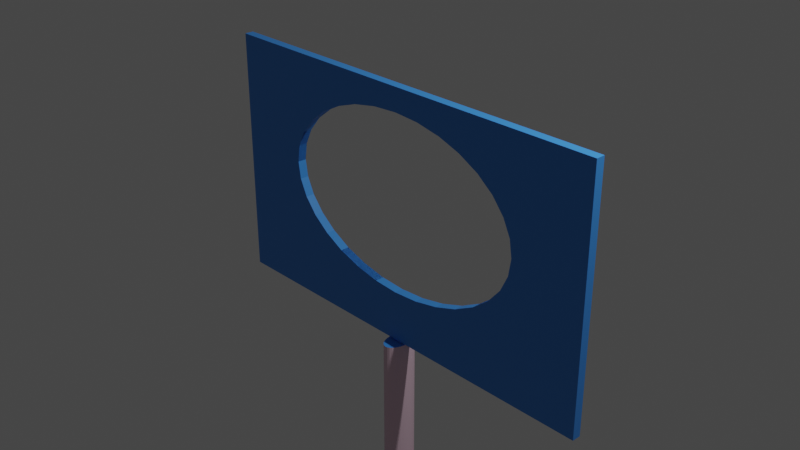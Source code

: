 # Source: myproject1.blend  (saved by Blender 2.83.19; exported with 4.5.12 LTS)
import bpy
from mathutils import Matrix  # noqa: F401  (used for matrix-valued properties, if any)

bpy.ops.wm.read_factory_settings(use_empty=True)
scene = bpy.context.scene
scene.name = 'Scene'

# ---- collections
col_collection = bpy.data.collections.new('Collection'); scene.collection.children.link(col_collection)

# ---- materials (node trees are filled in below, after node groups)
mat_material_001 = bpy.data.materials.new('Material.001')
mat_material_001.use_transparent_shadow = False
mat_material_002 = bpy.data.materials.new('Material.002')
mat_material_002.use_transparent_shadow = False

# ---- material node trees
mat_material_001.use_nodes = True; mat_material_001.node_tree.nodes.clear()
_N = mat_material_001.node_tree.nodes; _L = mat_material_001.node_tree.links
n0 = _N.new('ShaderNodeBsdfPrincipled'); n0.name = 'Principled BSDF'; n0.location = (10, 300)
n0.distribution = 'GGX'
n0.subsurface_method = 'BURLEY'
n0.inputs[0].default_value = (0.04813, 0.2747, 0.8, 1.0)
n0.inputs[3].default_value = 1.45
n0.inputs[27].default_value = (0.0, 0.0, 0.0, 1.0)
n0.inputs[28].default_value = 1.0
n1 = _N.new('ShaderNodeOutputMaterial'); n1.name = 'Material Output'; n1.location = (300, 300)
_L.new(n0.outputs[0], n1.inputs[0])
n1.is_active_output = True
mat_material_002.use_nodes = True; mat_material_002.node_tree.nodes.clear()
_N = mat_material_002.node_tree.nodes; _L = mat_material_002.node_tree.links
n0 = _N.new('ShaderNodeBsdfPrincipled'); n0.name = 'Principled BSDF'; n0.location = (10, 300)
n0.distribution = 'GGX'
n0.subsurface_method = 'BURLEY'
n0.inputs[0].default_value = (0.8, 0.5677, 0.676, 1.0)
n0.inputs[3].default_value = 1.45
n0.inputs[27].default_value = (0.0, 0.0, 0.0, 1.0)
n0.inputs[28].default_value = 1.0
n1 = _N.new('ShaderNodeOutputMaterial'); n1.name = 'Material Output'; n1.location = (300, 300)
_L.new(n0.outputs[0], n1.inputs[0])
n1.is_active_output = True

# ---- world
world_world = bpy.data.worlds.new('World'); scene.world = world_world
world_world.use_nodes = True; world_world.node_tree.nodes.clear()
_N = world_world.node_tree.nodes; _L = world_world.node_tree.links
n0 = _N.new('ShaderNodeOutputWorld'); n0.name = 'World Output'; n0.location = (300, 300)
n1 = _N.new('ShaderNodeBackground'); n1.name = 'Background'; n1.location = (10, 300)
n1.inputs[0].default_value = (0.05088, 0.05088, 0.05088, 1.0)
_L.new(n1.outputs[0], n0.inputs[0])
n0.is_active_output = True
world_world.color = (0.05088, 0.05088, 0.05088)
world_world.use_sun_shadow = False
world_world.sun_shadow_jitter_overblur = 0.0

# ---- cameras
cam_camera = bpy.data.cameras.new('Camera')
cam_camera.clip_end = 100.0
cam_camera.ortho_scale = 7.314

# ---- lights
light_light = bpy.data.lights.new('Light', 'POINT')
light_light.transmission_factor = 0.0
light_light.energy = 1000.0
light_light.shadow_soft_size = 0.1
light_light.shadow_maximum_resolution = 0.006
light_light.use_absolute_resolution = True

# ---- meshes
me_cylinder = bpy.data.meshes.new('Cylinder')
me_cylinder.from_pydata([(0.0, 1.0, -1.0), (0.0, 1.0, 1.0), (0.1951, 0.9808, -1.0), (0.1951, 0.9808, 1.0), (0.3827, 0.9239, -1.0), (0.3827, 0.9239, 1.0), (0.5556, 0.8315, -1.0), (0.5556, 0.8315, 1.0), (0.7071, 0.7071, -1.0), (0.7071, 0.7071, 1.0), (0.8315, 0.5556, -1.0), (0.8315, 0.5556, 1.0), (0.9239, 0.3827, -1.0), (0.9239, 0.3827, 1.0), (0.9808, 0.1951, -1.0), (0.9808, 0.1951, 1.0), (1.0, 7.55e-08, -1.0), (1.0, 7.55e-08, 1.0), (0.9808, -0.1951, -1.0), (0.9808, -0.1951, 1.0), (0.9239, -0.3827, -1.0), (0.9239, -0.3827, 1.0), (0.8315, -0.5556, -1.0), (0.8315, -0.5556, 1.0), (0.7071, -0.7071, -1.0), (0.7071, -0.7071, 1.0), (0.5556, -0.8315, -1.0), (0.5556, -0.8315, 1.0), (0.3827, -0.9239, -1.0), (0.3827, -0.9239, 1.0), (0.1951, -0.9808, -1.0), (0.1951, -0.9808, 1.0), (-3.258e-07, -1.0, -1.0), (-3.258e-07, -1.0, 1.0), (-0.1951, -0.9808, -1.0), (-0.1951, -0.9808, 1.0), (-0.3827, -0.9239, -1.0), (-0.3827, -0.9239, 1.0), (-0.5556, -0.8315, -1.0), (-0.5556, -0.8315, 1.0), (-0.7071, -0.7071, -1.0), (-0.7071, -0.7071, 1.0), (-0.8315, -0.5556, -1.0), (-0.8315, -0.5556, 1.0), (-0.9239, -0.3827, -1.0), (-0.9239, -0.3827, 1.0), (-0.9808, -0.1951, -1.0), (-0.9808, -0.1951, 1.0), (-1.0, 9.656e-07, -1.0), (-1.0, 9.656e-07, 1.0), (-0.9808, 0.1951, -1.0), (-0.9808, 0.1951, 1.0), (-0.9239, 0.3827, -1.0), (-0.9239, 0.3827, 1.0), (-0.8315, 0.5556, -1.0), (-0.8315, 0.5556, 1.0), (-0.7071, 0.7071, -1.0), (-0.7071, 0.7071, 1.0), (-0.5556, 0.8315, -1.0), (-0.5556, 0.8315, 1.0), (-0.3827, 0.9239, -1.0), (-0.3827, 0.9239, 1.0), (-0.1951, 0.9808, -1.0), (-0.1951, 0.9808, 1.0), (-0.25, 20.0, 1.011), (-0.25, 20.0, 2.325), (0.25, 20.0, 1.011), (0.25, 20.0, 2.325), (-0.25, -20.0, 1.011), (-0.25, -20.0, 2.325), (0.25, -20.0, 1.011), (0.25, -20.0, 2.325), (0.25, 12.7, 1.832), (-0.25, 12.7, 1.832), (0.25, 11.96, 1.918), (-0.25, 11.96, 1.918), (0.25, -7.146, 2.126), (-0.25, -7.146, 2.126), (0.25, -4.913, 2.169), (-0.25, -4.913, 2.169), (0.25, 12.95, 1.741), (-0.25, 12.95, 1.741), (0.25, -2.49, 2.195), (-0.25, -2.49, 2.195), (0.25, -10.71, 1.999), (-0.25, -10.71, 1.999), (0.25, -9.104, 2.069), (-0.25, -9.104, 2.069), (0.25, -9.104, 1.414), (-0.25, -9.104, 1.414), (0.25, -7.146, 1.356), (-0.25, -7.146, 1.356), (0.25, -11.9, 1.918), (-0.25, -11.9, 1.918), (0.25, 2.55, 1.287), (-0.25, 2.55, 1.287), (0.25, 12.7, 1.651), (-0.25, 12.7, 1.651), (0.25, 7.206, 2.126), (-0.25, 7.206, 2.126), (0.25, 4.973, 1.314), (-0.25, 4.973, 1.314), (0.25, -11.9, 1.564), (-0.25, -11.9, 1.564), (0.25, -12.64, 1.651), (-0.25, -12.64, 1.651), (0.25, -10.71, 1.484), (-0.25, -10.71, 1.484), (0.25, -12.89, 1.741), (-0.25, -12.89, 1.741), (0.25, 10.77, 1.999), (-0.25, 10.77, 1.999), (0.25, 9.163, 2.069), (-0.25, 9.163, 2.069), (0.25, 4.973, 2.169), (-0.25, 4.973, 2.169), (0.25, 0.02967, 2.204), (-0.25, 0.02967, 2.204), (0.25, -2.49, 1.287), (-0.25, -2.49, 1.287), (0.25, -12.64, 1.832), (-0.25, -12.64, 1.832), (0.25, -4.913, 1.314), (-0.25, -4.913, 1.314), (0.25, 10.77, 1.484), (-0.25, 10.77, 1.484), (0.25, 9.163, 1.414), (-0.25, 9.163, 1.414), (0.25, 11.96, 1.564), (-0.25, 11.96, 1.564), (0.25, 7.206, 1.356), (-0.25, 7.206, 1.356), (0.25, 0.02967, 1.278), (-0.25, 0.02967, 1.278), (0.25, 2.55, 2.195), (-0.25, 2.55, 2.195), (-0.25, 12.2, 1.891), (0.25, 12.16, 1.895), (0.25, -6.55, 2.138), (-0.25, -6.438, 2.14), (-0.25, 12.78, 1.803), (0.25, 12.76, 1.808), (-0.25, -4.145, 2.177), (0.25, -4.266, 2.176), (-0.25, -10.2, 2.021), (0.25, -10.28, 2.017), (0.25, -9.533, 1.433), (-0.25, -9.613, 1.436), (0.25, -7.669, 1.372), (-0.25, -7.767, 1.375), (-0.25, -11.53, 1.944), (0.25, -11.58, 1.94), (0.25, -5.51, 1.325), (-0.25, -5.622, 1.327), (0.25, 4.325, 1.307), (-0.25, 4.204, 1.305), (0.25, 12.5, 1.628), (-0.25, 12.46, 1.623), (0.25, 7.729, 2.111), (-0.25, 7.827, 2.108), (0.25, 5.569, 2.158), (-0.25, 5.681, 2.155), (0.25, 12.88, 1.717), (-0.25, 12.87, 1.713), (0.25, 6.609, 1.345), (-0.25, 6.497, 1.343), (0.25, -12.1, 1.587), (-0.25, -12.14, 1.592), (-0.25, -12.81, 1.77), (0.25, -12.82, 1.765), (0.25, -11.03, 1.505), (-0.25, -11.09, 1.51), (0.25, -12.71, 1.675), (-0.25, -12.72, 1.68), (0.25, 9.592, 2.05), (-0.25, 9.673, 2.046), (-0.25, -1.691, 2.198), (0.25, -1.817, 2.198), (0.25, 11.09, 1.977), (-0.25, 11.15, 1.973), (0.25, -3.138, 1.294), (-0.25, -3.259, 1.296), (0.25, -8.581, 2.084), (-0.25, -8.483, 2.087), (-0.25, -12.41, 1.859), (0.25, -12.44, 1.855), (0.25, 11.64, 1.543), (-0.25, 11.58, 1.539), (0.25, 10.34, 1.465), (-0.25, 10.26, 1.462), (0.25, 8.64, 1.399), (-0.25, 8.542, 1.396), (0.25, 1.876, 1.285), (-0.25, 1.75, 1.284), (0.25, -0.6437, 1.281), (-0.25, -0.7697, 1.281), (0.25, 3.197, 2.188), (-0.25, 3.318, 2.187), (0.25, 0.703, 2.202), (-0.25, 0.829, 2.201), (0.25, -12.1, 1.587), (0.25, 6.609, 1.345), (0.25, 11.64, 1.543), (-0.25, 8.542, 1.396), (0.25, -9.533, 1.433), (-0.25, -12.14, 1.592), (-0.25, 6.497, 1.343), (-0.25, 11.58, 1.539), (0.25, -12.71, 1.675), (0.25, -11.03, 1.505), (-0.25, -0.7697, 1.281), (0.25, 1.876, 1.285), (-0.25, -12.72, 1.68), (-0.25, -11.09, 1.51), (-0.25, 1.75, 1.284), (-0.25, 12.2, 1.891), (0.25, -0.6437, 1.281), (0.25, 12.16, 1.895), (-0.25, 9.673, 2.046), (0.25, 9.592, 2.05), (-0.25, 0.829, 2.201), (0.25, -6.55, 2.138), (0.25, 3.197, 2.188), (-0.25, -6.438, 2.14), (-0.25, 5.681, 2.155), (0.25, 5.569, 2.158), (-0.25, 3.318, 2.187), (-0.25, 12.78, 1.803), (0.25, 0.703, 2.202), (0.25, 12.76, 1.808), (0.25, -1.817, 2.198), (-0.25, 11.15, 1.973), (-0.25, -4.145, 2.177), (0.25, -4.266, 2.176), (0.25, 11.09, 1.977), (-0.25, -1.691, 2.198), (0.25, -10.28, 2.017), (-0.25, -10.2, 2.021), (0.25, -3.138, 1.294), (0.25, 7.729, 2.111), (0.25, -7.669, 1.372), (-0.25, -9.613, 1.436), (0.25, -12.82, 1.765), (-0.25, -3.259, 1.296), (0.25, -11.58, 1.94), (-0.25, -7.767, 1.375), (-0.25, -8.483, 2.087), (-0.25, -12.81, 1.77), (0.25, 12.5, 1.628), (-0.25, -11.53, 1.944), (0.25, -12.44, 1.855), (0.25, -8.581, 2.084), (-0.25, 7.827, 2.108), (-0.25, 12.46, 1.623), (-0.25, -5.622, 1.327), (0.25, -5.51, 1.325), (-0.25, 4.204, 1.305), (0.25, 4.325, 1.307), (0.25, 10.34, 1.465), (-0.25, -12.41, 1.859), (-0.25, 12.87, 1.713), (0.25, 12.88, 1.717), (0.25, 8.64, 1.399), (-0.25, 10.26, 1.462)], [(136, 137), (77, 138), (139, 138), (140, 141), (142, 143), (144, 145), (146, 147), (149, 148), (150, 151), (152, 153), (155, 154), (157, 156), (159, 158), (161, 160), (162, 163), (164, 165), (166, 167), (168, 169), (171, 170), (173, 172), (175, 174), (176, 177), (179, 178), (180, 181), (183, 182), (184, 185), (186, 187), (188, 189), (190, 191), (193, 192), (195, 194), (197, 196), (199, 198)], [(0, 1, 3, 2), (2, 3, 5, 4), (4, 5, 7, 6), (6, 7, 9, 8), (8, 9, 11, 10), (10, 11, 13, 12), (12, 13, 15, 14), (14, 15, 17, 16), (16, 17, 19, 18), (18, 19, 21, 20), (20, 21, 23, 22), (22, 23, 25, 24), (24, 25, 27, 26), (26, 27, 29, 28), (28, 29, 31, 30), (30, 31, 33, 32), (32, 33, 35, 34), (34, 35, 37, 36), (36, 37, 39, 38), (38, 39, 41, 40), (40, 41, 43, 42), (42, 43, 45, 44), (44, 45, 47, 46), (46, 47, 49, 48), (48, 49, 51, 50), (50, 51, 53, 52), (52, 53, 55, 54), (54, 55, 57, 56), (56, 57, 59, 58), (58, 59, 61, 60), (3, 1, 63, 61, 59, 57, 55, 53, 51, 49, 47, 45, 43, 41, 39, 37, 35, 33, 31, 29, 27, 25, 23, 21, 19, 17, 15, 13, 11, 9, 7, 5), (60, 61, 63, 62), (62, 63, 1, 0), (0, 2, 4, 6, 8, 10, 12, 14, 16, 18, 20, 22, 24, 26, 28, 30, 32, 34, 36, 38, 40, 42, 44, 46, 48, 50, 52, 54, 56, 58, 60, 62), (64, 65, 67, 66), (66, 67, 80, 261, 96, 248, 128, 202, 124, 258, 126, 262, 130, 201, 100, 257, 94, 211, 132, 216, 118, 238, 122, 255, 90, 240, 88, 204, 106, 209, 102, 200, 104, 208, 108, 71, 70), (70, 71, 69, 68), (68, 69, 109, 212, 105, 205, 103, 213, 107, 241, 89, 245, 91, 254, 123, 243, 119, 210, 133, 214, 95, 256, 101, 206, 131, 203, 127, 263, 125, 207, 129, 253, 97, 260, 81, 65, 64), (66, 70, 68, 64), (71, 67, 65, 69), (104, 105, 212, 109, 108, 208), (88, 89, 241, 107, 106, 204), (106, 107, 213, 103, 102, 209), (72, 73, 227, 81, 80, 229), (120, 121, 259, 93, 92, 250), (108, 109, 247, 121, 120, 242), (84, 85, 237, 87, 86, 236), (116, 117, 220, 135, 134, 228), (94, 95, 214, 133, 132, 211), (110, 111, 231, 75, 74, 234), (132, 133, 210, 119, 118, 216), (134, 135, 226, 115, 114, 222), (86, 87, 246, 77, 76, 251), (130, 131, 206, 101, 100, 201), (76, 77, 223, 79, 78, 221), (90, 91, 245, 89, 88, 240), (98, 99, 252, 113, 112, 239), (74, 75, 215, 73, 72, 217), (71, 108, 242, 120, 250, 92, 244, 84, 236, 86, 251, 76, 221, 78, 233, 82, 230, 116, 228, 134, 222, 114, 225, 98, 239, 112, 219, 110, 234, 74, 217, 72, 229, 80, 67), (126, 127, 203, 131, 130, 262), (122, 123, 254, 91, 90, 255), (128, 129, 207, 125, 124, 202), (82, 83, 235, 117, 116, 230), (92, 93, 249, 85, 84, 244), (80, 81, 260, 97, 96, 261), (102, 103, 205, 105, 104, 200), (100, 101, 256, 95, 94, 257), (65, 81, 227, 73, 215, 75, 231, 111, 218, 113, 252, 99, 224, 115, 226, 135, 220, 117, 235, 83, 232, 79, 223, 77, 246, 87, 237, 85, 249, 93, 259, 121, 247, 109, 69), (114, 115, 224, 99, 98, 225), (78, 79, 232, 83, 82, 233), (96, 97, 253, 129, 128, 248), (118, 119, 243, 123, 122, 238), (112, 113, 218, 111, 110, 219), (124, 125, 263, 127, 126, 258), (84, 85, 150, 93, 92, 151), (112, 113, 159, 99, 98, 158), (76, 77, 183, 87, 86, 182), (98, 99, 161, 115, 114, 160), (177, 116, 117, 176, 83, 82), (94, 95, 155, 101, 100, 154), (130, 131, 191, 127, 126, 190), (72, 73, 136, 75, 74, 137), (92, 93, 184, 121, 120, 185), (86, 87, 144, 85, 84, 145), (106, 107, 147, 89, 88, 146), (80, 81, 140, 73, 72, 141), (74, 75, 179, 111, 110, 178), (114, 115, 197, 135, 134, 196), (100, 101, 165, 131, 130, 164)])
me_cylinder.polygons.foreach_set('material_index', [1, 1, 1, 1, 1, 1, 1, 1, 1, 1, 1, 1, 1, 1, 1, 1, 1, 1, 1, 1, 1, 1, 1, 1, 1, 1, 1, 1, 1, 1, 0, 1, 1, 0, 0, 0, 0, 0, 0, 0, 0, 0, 0, 0, 0, 0, 0, 0, 0, 0, 0, 0, 0, 0, 0, 0, 0, 0, 0, 0, 0, 0, 0, 0, 0, 0, 0, 0, 0, 0, 0, 0, 0, 0, 0, 0, 0, 0, 0, 0, 0, 0, 0, 0, 0, 0, 0, 0, 0])
_uv = me_cylinder.uv_layers.new(name='UVMap')
_uv.uv.foreach_set('vector', [1.0, 0.5, 1.0, 1.0, 0.9688, 1.0, 0.9688, 0.5, 0.9688, 0.5, 0.9688, 1.0, 0.9375, 1.0, 0.9375, 0.5, 0.9375, 0.5, 0.9375, 1.0, 0.9062, 1.0, 0.9062, 0.5, 0.9062, 0.5, 0.9062, 1.0, 0.875, 1.0, 0.875, 0.5, 0.875, 0.5, 0.875, 1.0, 0.8438, 1.0, 0.8438, 0.5, 0.8438, 0.5, 0.8438, 1.0, 0.8125, 1.0, 0.8125, 0.5, 0.8125, 0.5, 0.8125, 1.0, 0.7812, 1.0, 0.7812, 0.5, 0.7812, 0.5, 0.7812, 1.0, 0.75, 1.0, 0.75, 0.5, 0.75, 0.5, 0.75, 1.0, 0.7188, 1.0, 0.7188, 0.5, 0.7188, 0.5, 0.7188, 1.0, 0.6875, 1.0, 0.6875, 0.5, 0.6875, 0.5, 0.6875, 1.0, 0.6562, 1.0, 0.6562, 0.5, 0.6562, 0.5, 0.6562, 1.0, 0.625, 1.0, 0.625, 0.5, 0.625, 0.5, 0.625, 1.0, 0.5938, 1.0, 0.5938, 0.5, 0.5938, 0.5, 0.5938, 1.0, 0.5625, 1.0, 0.5625, 0.5, 0.5625, 0.5, 0.5625, 1.0, 0.5312, 1.0, 0.5312, 0.5, 0.5312, 0.5, 0.5312, 1.0, 0.5, 1.0, 0.5, 0.5, 0.5, 0.5, 0.5, 1.0, 0.4688, 1.0, 0.4688, 0.5, 0.4688, 0.5, 0.4688, 1.0, 0.4375, 1.0, 0.4375, 0.5, 0.4375, 0.5, 0.4375, 1.0, 0.4062, 1.0, 0.4062, 0.5, 0.4062, 0.5, 0.4062, 1.0, 0.375, 1.0, 0.375, 0.5, 0.375, 0.5, 0.375, 1.0, 0.3438, 1.0, 0.3438, 0.5, 0.3438, 0.5, 0.3438, 1.0, 0.3125, 1.0, 0.3125, 0.5, 0.3125, 0.5, 0.3125, 1.0, 0.2812, 1.0, 0.2812, 0.5, 0.2812, 0.5, 0.2812, 1.0, 0.25, 1.0, 0.25, 0.5, 0.25, 0.5, 0.25, 1.0, 0.2188, 1.0, 0.2188, 0.5, 0.2188, 0.5, 0.2188, 1.0, 0.1875, 1.0, 0.1875, 0.5, 0.1875, 0.5, 0.1875, 1.0, 0.1562, 1.0, 0.1562, 0.5, 0.1562, 0.5, 0.1562, 1.0, 0.125, 1.0, 0.125, 0.5, 0.125, 0.5, 0.125, 1.0, 0.09375, 1.0, 0.09375, 0.5, 0.09375, 0.5, 0.09375, 1.0, 0.0625, 1.0, 0.0625, 0.5, 0.2968, 0.4854, 0.25, 0.49, 0.2032, 0.4854, 0.1582, 0.4717, 0.1167, 0.4496, 0.08029, 0.4197, 0.05045, 0.3833, 0.02827, 0.3418, 0.01461, 0.2968, 0.01, 0.25, 0.01461, 0.2032, 0.02827, 0.1582, 0.05045, 0.1167, 0.08029, 0.08029, 0.1167, 0.05045, 0.1582, 0.02827, 0.2032, 0.01461, 0.25, 0.01, 0.2968, 0.01461, 0.3418, 0.02827, 0.3833, 0.05045, 0.4197, 0.08029, 0.4496, 0.1167, 0.4717, 0.1582, 0.4854, 0.2032, 0.49, 0.25, 0.4854, 0.2968, 0.4717, 0.3418, 0.4496, 0.3833, 0.4197, 0.4197, 0.3833, 0.4496, 0.3418, 0.4717, 0.0625, 0.5, 0.0625, 1.0, 0.03125, 1.0, 0.03125, 0.5, 0.03125, 0.5, 0.03125, 1.0, 0.0, 1.0, 0.0, 0.5, 0.75, 0.49, 0.7968, 0.4854, 0.8418, 0.4717, 0.8833, 0.4496, 0.9197, 0.4197, 0.9496, 0.3833, 0.9717, 0.3418, 0.9854, 0.2968, 0.99, 0.25, 0.9854, 0.2032, 0.9717, 0.1582, 0.9496, 0.1167, 0.9197, 0.08029, 0.8833, 0.05045, 0.8418, 0.02827, 0.7968, 0.01461, 0.75, 0.01, 0.7032, 0.01461, 0.6582, 0.02827, 0.6167, 0.05045, 0.5803, 0.08029, 0.5504, 0.1167, 0.5283, 0.1582, 0.5146, 0.2032, 0.51, 0.25, 0.5146, 0.2968, 0.5283, 0.3418, 0.5504, 0.3833, 0.5803, 0.4197, 0.6167, 0.4496, 0.6582, 0.4717, 0.7032, 0.4854, 0.375, 0.0, 0.625, 0.0, 0.625, 0.25, 0.375, 0.25, 0.375, 0.25, 0.625, 0.25, 0.5139, 0.2941, 0.5093, 0.2945, 0.4968, 0.2956, 0.4923, 0.2969, 0.4802, 0.3002, 0.4762, 0.3022, 0.465, 0.3077, 0.4615, 0.3104, 0.4517, 0.3177, 0.4488, 0.321, 0.4407, 0.33, 0.4386, 0.3337, 0.4326, 0.3439, 0.4313, 0.348, 0.4276, 0.3591, 0.4271, 0.3633, 0.4259, 0.3748, 0.4264, 0.379, 0.4276, 0.3906, 0.4289, 0.3946, 0.4326, 0.4057, 0.4348, 0.4094, 0.4407, 0.4197, 0.4437, 0.4229, 0.4517, 0.4319, 0.4552, 0.4346, 0.465, 0.4419, 0.4691, 0.4439, 0.4802, 0.4494, 0.4847, 0.4506, 0.4968, 0.454, 0.5013, 0.4544, 0.5139, 0.4555, 0.625, 0.5, 0.375, 0.5, 0.375, 0.5, 0.625, 0.5, 0.625, 0.75, 0.375, 0.75, 0.375, 0.75, 0.625, 0.75, 0.5139, 0.7945, 0.5022, 0.7955, 0.4968, 0.796, 0.4855, 0.7991, 0.4802, 0.8006, 0.4699, 0.8057, 0.465, 0.8081, 0.4559, 0.8149, 0.4517, 0.8181, 0.4442, 0.8265, 0.4407, 0.8303, 0.4352, 0.8399, 0.4326, 0.8443, 0.4292, 0.8546, 0.4276, 0.8594, 0.4264, 0.8702, 0.4259, 0.8752, 0.4271, 0.8859, 0.4276, 0.8909, 0.431, 0.9013, 0.4326, 0.9061, 0.4382, 0.9156, 0.4407, 0.92, 0.4482, 0.9284, 0.4517, 0.9323, 0.4608, 0.9391, 0.465, 0.9423, 0.4754, 0.9474, 0.4802, 0.9498, 0.4915, 0.9529, 0.4968, 0.9544, 0.5085, 0.9554, 0.5139, 0.9559, 0.625, 1.0, 0.375, 1.0, 0.125, 0.5, 0.375, 0.5, 0.375, 0.75, 0.125, 0.75, 0.625, 0.5, 0.875, 0.5, 0.875, 0.75, 0.625, 0.75, 0.7188, 0.6336, 0.7188, 0.6586, 0.7287, 0.6586, 0.75, 0.6586, 0.75, 0.6336, 0.7271, 0.6336, 0.625, 0.6336, 0.625, 0.6586, 0.6349, 0.6586, 0.6562, 0.6586, 0.6562, 0.6336, 0.6334, 0.6336, 0.6562, 0.6336, 0.6562, 0.6586, 0.6662, 0.6586, 0.6875, 0.6586, 0.6875, 0.6336, 0.6646, 0.6336, 0.2188, 0.6336, 0.2188, 0.6586, 0.2287, 0.6586, 0.25, 0.6586, 0.25, 0.6336, 0.2271, 0.6336, 0.7812, 0.6336, 0.7812, 0.6586, 0.7912, 0.6586, 0.8125, 0.6586, 0.8125, 0.6336, 0.7896, 0.6336, 0.75, 0.6336, 0.75, 0.6586, 0.7599, 0.6586, 0.7812, 0.6586, 0.7812, 0.6336, 0.7584, 0.6336, 0.8438, 0.6336, 0.8438, 0.6586, 0.8537, 0.6586, 0.875, 0.6586, 0.875, 0.6336, 0.8521, 0.6336, 0.0, 0.6336, 0.0, 0.6586, 0.009913, 0.6586, 0.03125, 0.6586, 0.03125, 0.6336, 0.008351, 0.6336, 0.4688, 0.6336, 0.4688, 0.6586, 0.4787, 0.6586, 0.5, 0.6586, 0.5, 0.6336, 0.4771, 0.6336, 0.1562, 0.6336, 0.1562, 0.6586, 0.1662, 0.6586, 0.1875, 0.6586, 0.1875, 0.6336, 0.1646, 0.6336, 0.5, 0.6336, 0.5, 0.6586, 0.5099, 0.6586, 0.5312, 0.6586, 0.5312, 0.6336, 0.5084, 0.6336, 0.03125, 0.6336, 0.03125, 0.6586, 0.04116, 0.6586, 0.0625, 0.6586, 0.0625, 0.6336, 0.0396, 0.6336, 0.875, 0.6336, 0.875, 0.6586, 0.8849, 0.6586, 0.9062, 0.6586, 0.9062, 0.6336, 0.8834, 0.6336, 0.4062, 0.6336, 0.4062, 0.6586, 0.4162, 0.6586, 0.4375, 0.6586, 0.4375, 0.6336, 0.4146, 0.6336, 0.9062, 0.6336, 0.9062, 0.6586, 0.9162, 0.6586, 0.9375, 0.6586, 0.9375, 0.6336, 0.9146, 0.6336, 0.5938, 0.6336, 0.5938, 0.6586, 0.6037, 0.6586, 0.625, 0.6586, 0.625, 0.6336, 0.6021, 0.6336, 0.09375, 0.6336, 0.09375, 0.6586, 0.1037, 0.6586, 0.125, 0.6586, 0.125, 0.6336, 0.1021, 0.6336, 0.1875, 0.6336, 0.1875, 0.6586, 0.1974, 0.6586, 0.2188, 0.6586, 0.2188, 0.6336, 0.1959, 0.6336, 0.625, 0.5, 0.5139, 0.4555, 0.5185, 0.4551, 0.5311, 0.454, 0.5355, 0.4528, 0.5476, 0.4494, 0.5517, 0.4474, 0.5628, 0.4419, 0.5664, 0.4393, 0.5762, 0.4319, 0.5791, 0.4286, 0.5871, 0.4197, 0.5893, 0.4159, 0.5953, 0.4057, 0.5966, 0.4017, 0.6003, 0.3906, 0.6007, 0.3864, 0.602, 0.3748, 0.6015, 0.3706, 0.6003, 0.3591, 0.5989, 0.355, 0.5953, 0.3439, 0.5931, 0.3402, 0.5871, 0.33, 0.5842, 0.3267, 0.5762, 0.3177, 0.5726, 0.315, 0.5628, 0.3077, 0.5588, 0.3057, 0.5476, 0.3002, 0.5432, 0.299, 0.5311, 0.2956, 0.5265, 0.2952, 0.5139, 0.2941, 0.625, 0.25, 0.375, 0.6336, 0.375, 0.6586, 0.3849, 0.6586, 0.4062, 0.6586, 0.4062, 0.6336, 0.3834, 0.6336, 0.5625, 0.6336, 0.5625, 0.6586, 0.5724, 0.6586, 0.5938, 0.6586, 0.5938, 0.6336, 0.5709, 0.6336, 0.3125, 0.6336, 0.3125, 0.6586, 0.3224, 0.6586, 0.3438, 0.6586, 0.3438, 0.6336, 0.3209, 0.6336, 0.9688, 0.6336, 0.9688, 0.6586, 0.9787, 0.6586, 1.0, 0.6586, 1.0, 0.6336, 0.9771, 0.6336, 0.8125, 0.6336, 0.8125, 0.6586, 0.8224, 0.6586, 0.8438, 0.6586, 0.8438, 0.6336, 0.8209, 0.6336, 0.25, 0.6336, 0.25, 0.6586, 0.2599, 0.6586, 0.2812, 0.6586, 0.2812, 0.6336, 0.2584, 0.6336, 0.6875, 0.6336, 0.6875, 0.6586, 0.6974, 0.6586, 0.7188, 0.6586, 0.7188, 0.6336, 0.6959, 0.6336, 0.4375, 0.6336, 0.4375, 0.6586, 0.4474, 0.6586, 0.4688, 0.6586, 0.4688, 0.6336, 0.4459, 0.6336, 0.625, 1.0, 0.5139, 0.9559, 0.5257, 0.9549, 0.5311, 0.9544, 0.5424, 0.9512, 0.5476, 0.9498, 0.558, 0.9447, 0.5628, 0.9423, 0.5719, 0.9355, 0.5762, 0.9323, 0.5836, 0.9239, 0.5871, 0.92, 0.5927, 0.9105, 0.5953, 0.9061, 0.5987, 0.8957, 0.6003, 0.8909, 0.6014, 0.8802, 0.602, 0.8752, 0.6008, 0.8644, 0.6003, 0.8594, 0.5968, 0.8491, 0.5953, 0.8443, 0.5897, 0.8348, 0.5871, 0.8303, 0.5796, 0.822, 0.5762, 0.8181, 0.5671, 0.8112, 0.5628, 0.8081, 0.5524, 0.803, 0.5476, 0.8006, 0.5363, 0.7975, 0.5311, 0.796, 0.5194, 0.7949, 0.5139, 0.7945, 0.625, 0.75, 0.0625, 0.6336, 0.0625, 0.6586, 0.07241, 0.6586, 0.09375, 0.6586, 0.09375, 0.6336, 0.07085, 0.6336, 0.9375, 0.6336, 0.9375, 0.6586, 0.9474, 0.6586, 0.9688, 0.6586, 0.9688, 0.6336, 0.9459, 0.6336, 0.2812, 0.6336, 0.2812, 0.6586, 0.2912, 0.6586, 0.3125, 0.6586, 0.3125, 0.6336, 0.2896, 0.6336, 0.5312, 0.6336, 0.5312, 0.6586, 0.5412, 0.6586, 0.5625, 0.6586, 0.5625, 0.6336, 0.5396, 0.6336, 0.125, 0.6336, 0.125, 0.6586, 0.1349, 0.6586, 0.1562, 0.6586, 0.1562, 0.6336, 0.1334, 0.6336, 0.3438, 0.6336, 0.3438, 0.6586, 0.3537, 0.6586, 0.375, 0.6586, 0.375, 0.6336, 0.3521, 0.6336, 0.8438, 0.6336, 0.8438, 0.6586, 0.8224, 0.6586, 0.8125, 0.6586, 0.8125, 0.6336, 0.8209, 0.6336, 0.125, 0.6336, 0.125, 0.6586, 0.1037, 0.6586, 0.09375, 0.6586, 0.09375, 0.6336, 0.1021, 0.6336, 0.9062, 0.6336, 0.9062, 0.6586, 0.8849, 0.6586, 0.875, 0.6586, 0.875, 0.6336, 0.8834, 0.6336, 0.09375, 0.6336, 0.09375, 0.6586, 0.07241, 0.6586, 0.0625, 0.6586, 0.0625, 0.6336, 0.07085, 0.6336, 0.9771, 0.6336, 1.0, 0.6336, 1.0, 0.6586, 0.9787, 0.6586, 0.9688, 0.6586, 0.9688, 0.6336, 0.4688, 0.6336, 0.4688, 0.6586, 0.4474, 0.6586, 0.4375, 0.6586, 0.4375, 0.6336, 0.4459, 0.6336, 0.4062, 0.6336, 0.4062, 0.6586, 0.3849, 0.6586, 0.375, 0.6586, 0.375, 0.6336, 0.3834, 0.6336, 0.2188, 0.6336, 0.2188, 0.6586, 0.1974, 0.6586, 0.1875, 0.6586, 0.1875, 0.6336, 0.1959, 0.6336, 0.8125, 0.6336, 0.8125, 0.6586, 0.7912, 0.6586, 0.7812, 0.6586, 0.7812, 0.6336, 0.7896, 0.6336, 0.875, 0.6336, 0.875, 0.6586, 0.8537, 0.6586, 0.8438, 0.6586, 0.8438, 0.6336, 0.8521, 0.6336, 0.6562, 0.6336, 0.6562, 0.6586, 0.6349, 0.6586, 0.625, 0.6586, 0.625, 0.6336, 0.6334, 0.6336, 0.25, 0.6336, 0.25, 0.6586, 0.2287, 0.6586, 0.2188, 0.6586, 0.2188, 0.6336, 0.2271, 0.6336, 0.1875, 0.6336, 0.1875, 0.6586, 0.1662, 0.6586, 0.1562, 0.6586, 0.1562, 0.6336, 0.1646, 0.6336, 0.0625, 0.6336, 0.0625, 0.6586, 0.04116, 0.6586, 0.03125, 0.6586, 0.03125, 0.6336, 0.0396, 0.6336, 0.4375, 0.6336, 0.4375, 0.6586, 0.4162, 0.6586, 0.4062, 0.6586, 0.4062, 0.6336, 0.4146, 0.6336])
me_cylinder.materials.append(mat_material_001)
me_cylinder.materials.append(mat_material_002)
me_cylinder.use_remesh_fix_poles = True
me_cylinder.use_remesh_preserve_attributes = False
me_cylinder.use_mirror_vertex_groups = False
me_cylinder.update()

# ---- objects
ob_light = bpy.data.objects.new('Light', light_light)
ob_camera = bpy.data.objects.new('Camera', cam_camera)
ob_cylinder = bpy.data.objects.new('Cylinder', me_cylinder)

# ---- transforms, parenting, visibility, modifiers, constraints
ob_light.location = (4.076, 1.005, 5.904)
ob_light.rotation_euler = (0.6503, 0.05522, 1.866)
ob_light.lock_rotations_4d = False
ob_light.empty_display_type = 'ARROWS'
ob_light.color = (0.0, 0.0, 0.0, 0.0)
ob_light.lineart.crease_threshold = 0.0
ob_camera.location = (7.359, -6.926, 4.958)
ob_camera.rotation_euler = (1.109, 0.0, 0.8149)
ob_camera.lock_rotations_4d = False
ob_camera.empty_display_type = 'ARROWS'
ob_camera.color = (0.0, 0.0, 0.0, 0.0)
ob_camera.display_type = 'WIRE'
ob_camera.lineart.crease_threshold = 0.0
ob_cylinder.location = (0.0, 0.0, -3.603)
ob_cylinder.rotation_euler = (0.0, 0.0, 1.571)
ob_cylinder.scale = (0.2, 0.12, 2.16)
ob_cylinder.lineart.crease_threshold = 0.0

# ---- collection membership
col_collection.objects.link(ob_light)
col_collection.objects.link(ob_camera)
col_collection.objects.link(ob_cylinder)

# ---- scene / render settings (as saved in the file)
scene.camera = ob_camera
scene.frame_start = 1; scene.frame_end = 250; scene.frame_set(1)
scene.render.engine = 'BLENDER_EEVEE_NEXT'
scene.cycles.use_denoising = False
scene.cycles.samples = 128
scene.cycles.sampling_pattern = 'TABULATED_SOBOL'
scene.cycles.use_adaptive_sampling = False
scene.cycles.use_light_tree = False
scene.view_settings.view_transform = 'Filmic'
bpy.context.view_layer.update()

